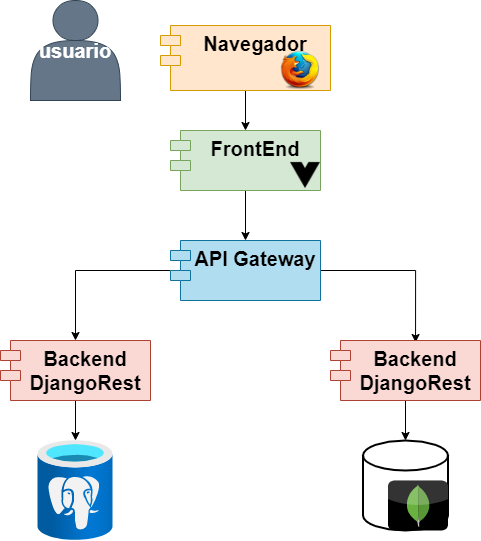

The diagram above was exported from draw.io. Its source (the exported page's mxGraphModel, read from the mxfile embedded in the PNG):
<mxGraphModel dx="868" dy="393" grid="1" gridSize="10" guides="1" tooltips="1" connect="1" arrows="1" fold="1" page="1" pageScale="1" pageWidth="850" pageHeight="1100" math="0" shadow="0">
  <root>
    <mxCell id="0" />
    <mxCell id="1" parent="0" />
    <mxCell id="JZPM5nWPYYV8ck5uPiCd-1" value="&lt;font style=&quot;font-size: 20px&quot;&gt;&lt;b&gt;usuario&lt;/b&gt;&lt;/font&gt;" style="shape=actor;whiteSpace=wrap;html=1;fillColor=#647687;fontColor=#ffffff;strokeColor=#314354;" parent="1" vertex="1">
      <mxGeometry x="270" y="70" width="90" height="100" as="geometry" />
    </mxCell>
    <mxCell id="JZPM5nWPYYV8ck5uPiCd-5" style="edgeStyle=orthogonalEdgeStyle;rounded=0;orthogonalLoop=1;jettySize=auto;html=1;entryX=0.5;entryY=0;entryDx=0;entryDy=0;" parent="1" source="JZPM5nWPYYV8ck5uPiCd-2" target="JZPM5nWPYYV8ck5uPiCd-4" edge="1">
      <mxGeometry relative="1" as="geometry" />
    </mxCell>
    <mxCell id="JZPM5nWPYYV8ck5uPiCd-2" value="Navegador&#10;" style="shape=module;align=left;spacingLeft=20;align=center;verticalAlign=top;fontSize=20;fontStyle=1;fillColor=#ffe6cc;strokeColor=#d79b00;" parent="1" vertex="1">
      <mxGeometry x="400" y="95" width="170" height="65" as="geometry" />
    </mxCell>
    <mxCell id="JZPM5nWPYYV8ck5uPiCd-3" value="" style="shape=image;html=1;verticalAlign=top;verticalLabelPosition=bottom;labelBackgroundColor=#ffffff;imageAspect=0;aspect=fixed;image=https://cdn2.iconfinder.com/data/icons/browsers/Firefox.png" parent="1" vertex="1">
      <mxGeometry x="520" y="120" width="40" height="40" as="geometry" />
    </mxCell>
    <mxCell id="JZPM5nWPYYV8ck5uPiCd-9" style="edgeStyle=orthogonalEdgeStyle;rounded=0;orthogonalLoop=1;jettySize=auto;html=1;entryX=0.5;entryY=0;entryDx=0;entryDy=0;fontSize=20;" parent="1" source="JZPM5nWPYYV8ck5uPiCd-4" target="JZPM5nWPYYV8ck5uPiCd-8" edge="1">
      <mxGeometry relative="1" as="geometry" />
    </mxCell>
    <mxCell id="JZPM5nWPYYV8ck5uPiCd-4" value="FrontEnd" style="shape=module;align=left;spacingLeft=20;align=center;verticalAlign=top;fontStyle=1;fontSize=20;fillColor=#d5e8d4;strokeColor=#77A35D;" parent="1" vertex="1">
      <mxGeometry x="410" y="200" width="150" height="60" as="geometry" />
    </mxCell>
    <mxCell id="JZPM5nWPYYV8ck5uPiCd-6" value="" style="shape=image;html=1;verticalAlign=top;verticalLabelPosition=bottom;labelBackgroundColor=#ffffff;imageAspect=0;aspect=fixed;image=https://cdn4.iconfinder.com/data/icons/logos-brands-5/24/vue-dot-js-128.png;fontSize=20;" parent="1" vertex="1">
      <mxGeometry x="530" y="230" width="30" height="30" as="geometry" />
    </mxCell>
    <mxCell id="JZPM5nWPYYV8ck5uPiCd-13" style="edgeStyle=orthogonalEdgeStyle;rounded=0;orthogonalLoop=1;jettySize=auto;html=1;fontSize=20;" parent="1" source="JZPM5nWPYYV8ck5uPiCd-8" target="JZPM5nWPYYV8ck5uPiCd-11" edge="1">
      <mxGeometry relative="1" as="geometry" />
    </mxCell>
    <mxCell id="JZPM5nWPYYV8ck5uPiCd-14" style="edgeStyle=orthogonalEdgeStyle;rounded=0;orthogonalLoop=1;jettySize=auto;html=1;entryX=0.567;entryY=0.033;entryDx=0;entryDy=0;entryPerimeter=0;fontSize=20;" parent="1" source="JZPM5nWPYYV8ck5uPiCd-8" target="JZPM5nWPYYV8ck5uPiCd-12" edge="1">
      <mxGeometry relative="1" as="geometry" />
    </mxCell>
    <mxCell id="JZPM5nWPYYV8ck5uPiCd-8" value="API Gateway" style="shape=module;align=left;spacingLeft=20;align=center;verticalAlign=top;fontStyle=1;fontSize=20;fillColor=#b1ddf0;strokeColor=#10739e;" parent="1" vertex="1">
      <mxGeometry x="410" y="310" width="150" height="60" as="geometry" />
    </mxCell>
    <mxCell id="JZPM5nWPYYV8ck5uPiCd-18" style="edgeStyle=orthogonalEdgeStyle;rounded=0;orthogonalLoop=1;jettySize=auto;html=1;fontSize=20;" parent="1" source="JZPM5nWPYYV8ck5uPiCd-11" target="JZPM5nWPYYV8ck5uPiCd-17" edge="1">
      <mxGeometry relative="1" as="geometry" />
    </mxCell>
    <mxCell id="JZPM5nWPYYV8ck5uPiCd-11" value="Backend&#10;DjangoRest" style="shape=module;align=left;spacingLeft=20;align=center;verticalAlign=top;fontStyle=1;fontSize=20;fillColor=#fad9d5;strokeColor=#ae4132;" parent="1" vertex="1">
      <mxGeometry x="240" y="410" width="150" height="60" as="geometry" />
    </mxCell>
    <mxCell id="JZPM5nWPYYV8ck5uPiCd-22" style="edgeStyle=orthogonalEdgeStyle;rounded=0;orthogonalLoop=1;jettySize=auto;html=1;entryX=0.5;entryY=0;entryDx=0;entryDy=0;entryPerimeter=0;fontSize=20;" parent="1" source="JZPM5nWPYYV8ck5uPiCd-12" target="JZPM5nWPYYV8ck5uPiCd-21" edge="1">
      <mxGeometry relative="1" as="geometry" />
    </mxCell>
    <mxCell id="JZPM5nWPYYV8ck5uPiCd-12" value="Backend&#10;DjangoRest" style="shape=module;align=left;spacingLeft=20;align=center;verticalAlign=top;fontStyle=1;fontSize=20;fillColor=#fad9d5;strokeColor=#ae4132;" parent="1" vertex="1">
      <mxGeometry x="570" y="410" width="150" height="60" as="geometry" />
    </mxCell>
    <mxCell id="JZPM5nWPYYV8ck5uPiCd-17" value="" style="aspect=fixed;html=1;points=[];align=center;image;fontSize=12;image=img/lib/azure2/databases/Azure_Database_PostgreSQL_Server.svg;" parent="1" vertex="1">
      <mxGeometry x="277.5" y="510" width="75" height="100" as="geometry" />
    </mxCell>
    <mxCell id="JZPM5nWPYYV8ck5uPiCd-21" value="" style="strokeWidth=2;html=1;shape=mxgraph.flowchart.database;whiteSpace=wrap;fontSize=20;" parent="1" vertex="1">
      <mxGeometry x="602.5" y="510" width="85" height="90" as="geometry" />
    </mxCell>
    <mxCell id="JZPM5nWPYYV8ck5uPiCd-23" value="" style="dashed=0;outlineConnect=0;html=1;align=center;labelPosition=center;verticalLabelPosition=bottom;verticalAlign=top;shape=mxgraph.webicons.mongodb;gradientColor=#DFDEDE;fontSize=20;" parent="1" vertex="1">
      <mxGeometry x="627.5" y="550" width="60" height="50" as="geometry" />
    </mxCell>
  </root>
</mxGraphModel>